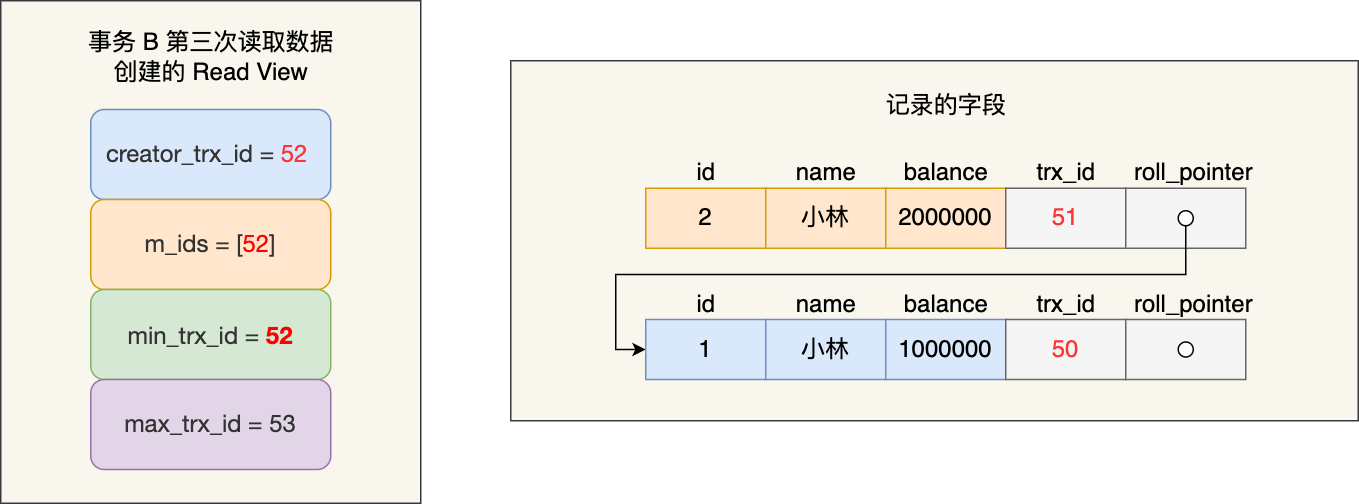

The diagram above was exported from draw.io. Its source (the exported page's mxGraphModel, read from the mxfile embedded in the PNG):
<mxGraphModel dx="102" dy="474" grid="1" gridSize="10" guides="1" tooltips="1" connect="1" arrows="1" fold="1" page="1" pageScale="1" pageWidth="827" pageHeight="1169" math="0" shadow="0">
  <root>
    <mxCell id="0" />
    <mxCell id="1" parent="0" />
    <mxCell id="txF12JI0B_JZpHMLiGdl-1" value="" style="rounded=0;whiteSpace=wrap;html=1;fontSize=16;fillColor=#f9f7ed;strokeColor=#36393d;" vertex="1" parent="1">
      <mxGeometry x="860" width="280" height="335" as="geometry" />
    </mxCell>
    <mxCell id="txF12JI0B_JZpHMLiGdl-2" value="&lt;span style=&quot;color: rgb(51 , 51 , 51) ; font-family: &amp;#34;helvetica neue&amp;#34; , &amp;#34;helvetica&amp;#34; , &amp;#34;arial&amp;#34; , sans-serif ; font-size: 16px ; text-align: left&quot;&gt;creator_trx_&lt;/span&gt;&lt;span style=&quot;color: rgb(51 , 51 , 51) ; font-family: &amp;#34;helvetica neue&amp;#34; , &amp;#34;helvetica&amp;#34; , &amp;#34;arial&amp;#34; , sans-serif ; font-size: 16px ; text-align: left&quot;&gt;id = &lt;/span&gt;&lt;span style=&quot;font-family: &amp;#34;helvetica neue&amp;#34; , &amp;#34;helvetica&amp;#34; , &amp;#34;arial&amp;#34; , sans-serif ; font-size: 16px ; text-align: left&quot;&gt;&lt;font color=&quot;#ff3333&quot;&gt;52&lt;/font&gt;&lt;/span&gt;&lt;span style=&quot;color: rgb(51 , 51 , 51) ; font-family: &amp;#34;helvetica neue&amp;#34; , &amp;#34;helvetica&amp;#34; , &amp;#34;arial&amp;#34; , sans-serif ; font-size: 16px ; text-align: left&quot;&gt;&amp;nbsp;&lt;/span&gt;" style="rounded=1;whiteSpace=wrap;html=1;fontSize=16;fillColor=#dae8fc;strokeColor=#6c8ebf;labelBackgroundColor=none;" vertex="1" parent="1">
      <mxGeometry x="920" y="72.5" width="160" height="60" as="geometry" />
    </mxCell>
    <mxCell id="txF12JI0B_JZpHMLiGdl-3" value="&lt;span style=&quot;color: rgb(51 , 51 , 51) ; font-family: &amp;#34;helvetica neue&amp;#34; , &amp;#34;helvetica&amp;#34; , &amp;#34;arial&amp;#34; , sans-serif ; font-size: 16px ; text-align: left&quot;&gt;m_&lt;/span&gt;&lt;span style=&quot;color: rgb(51 , 51 , 51) ; font-family: &amp;#34;helvetica neue&amp;#34; , &amp;#34;helvetica&amp;#34; , &amp;#34;arial&amp;#34; , sans-serif ; font-size: 16px ; text-align: left&quot;&gt;id&lt;/span&gt;&lt;span style=&quot;color: rgb(51 , 51 , 51) ; font-family: &amp;#34;helvetica neue&amp;#34; , &amp;#34;helvetica&amp;#34; , &amp;#34;arial&amp;#34; , sans-serif ; font-size: 16px ; text-align: left&quot;&gt;s = [&lt;/span&gt;&lt;span style=&quot;font-family: &amp;#34;helvetica neue&amp;#34; , &amp;#34;helvetica&amp;#34; , &amp;#34;arial&amp;#34; , sans-serif ; font-size: 16px ; text-align: left&quot;&gt;&lt;font color=&quot;#ff0000&quot;&gt;52&lt;/font&gt;&lt;/span&gt;&lt;span style=&quot;color: rgb(51 , 51 , 51) ; font-family: &amp;#34;helvetica neue&amp;#34; , &amp;#34;helvetica&amp;#34; , &amp;#34;arial&amp;#34; , sans-serif ; font-size: 16px ; text-align: left&quot;&gt;]&lt;br style=&quot;font-size: 16px&quot;&gt;&lt;/span&gt;" style="rounded=1;whiteSpace=wrap;html=1;fontSize=16;fillColor=#ffe6cc;strokeColor=#d79b00;labelBackgroundColor=none;" vertex="1" parent="1">
      <mxGeometry x="920" y="132.5" width="160" height="60" as="geometry" />
    </mxCell>
    <mxCell id="txF12JI0B_JZpHMLiGdl-4" value="&lt;span style=&quot;color: rgb(51 , 51 , 51) ; font-family: &amp;#34;helvetica neue&amp;#34; , &amp;#34;helvetica&amp;#34; , &amp;#34;arial&amp;#34; , sans-serif ; font-size: 16px ; text-align: left&quot;&gt;min_trx_&lt;/span&gt;&lt;span style=&quot;color: rgb(51 , 51 , 51) ; font-family: &amp;#34;helvetica neue&amp;#34; , &amp;#34;helvetica&amp;#34; , &amp;#34;arial&amp;#34; , sans-serif ; font-size: 16px ; text-align: left&quot;&gt;id = &lt;/span&gt;&lt;span style=&quot;font-family: &amp;#34;helvetica neue&amp;#34; , &amp;#34;helvetica&amp;#34; , &amp;#34;arial&amp;#34; , sans-serif ; font-size: 16px ; text-align: left&quot;&gt;&lt;font color=&quot;#ff0000&quot;&gt;&lt;b&gt;52&lt;/b&gt;&lt;/font&gt;&lt;/span&gt;" style="rounded=1;whiteSpace=wrap;html=1;fontSize=16;fillColor=#d5e8d4;strokeColor=#82b366;labelBackgroundColor=none;" vertex="1" parent="1">
      <mxGeometry x="920" y="192.5" width="160" height="60" as="geometry" />
    </mxCell>
    <mxCell id="txF12JI0B_JZpHMLiGdl-5" value="&lt;span style=&quot;color: rgb(51 , 51 , 51) ; font-family: &amp;quot;helvetica neue&amp;quot; , &amp;quot;helvetica&amp;quot; , &amp;quot;arial&amp;quot; , sans-serif ; font-size: 16px ; text-align: left&quot;&gt;max_trx_&lt;/span&gt;&lt;span style=&quot;color: rgb(51 , 51 , 51) ; font-family: &amp;quot;helvetica neue&amp;quot; , &amp;quot;helvetica&amp;quot; , &amp;quot;arial&amp;quot; , sans-serif ; font-size: 16px ; text-align: left&quot;&gt;id = 53&lt;/span&gt;" style="rounded=1;whiteSpace=wrap;html=1;fontSize=16;fillColor=#e1d5e7;strokeColor=#9673a6;labelBackgroundColor=none;" vertex="1" parent="1">
      <mxGeometry x="920" y="252.5" width="160" height="60" as="geometry" />
    </mxCell>
    <mxCell id="txF12JI0B_JZpHMLiGdl-6" value="事务 B 第三次读取数据&lt;br&gt;创建的 Read View" style="text;html=1;align=center;verticalAlign=middle;resizable=0;points=[];autosize=1;strokeColor=none;fontSize=16;" vertex="1" parent="1">
      <mxGeometry x="910" y="17.5" width="180" height="40" as="geometry" />
    </mxCell>
    <mxCell id="txF12JI0B_JZpHMLiGdl-8" value="" style="rounded=0;whiteSpace=wrap;html=1;fontSize=16;fillColor=#f9f7ed;strokeColor=#36393d;" vertex="1" parent="1">
      <mxGeometry x="1200" y="40" width="565" height="240" as="geometry" />
    </mxCell>
    <mxCell id="txF12JI0B_JZpHMLiGdl-9" value="2" style="rounded=0;whiteSpace=wrap;html=1;fontSize=16;fillColor=#ffe6cc;strokeColor=#d79b00;" vertex="1" parent="1">
      <mxGeometry x="1290" y="125" width="80" height="40" as="geometry" />
    </mxCell>
    <mxCell id="txF12JI0B_JZpHMLiGdl-10" value="小林" style="rounded=0;whiteSpace=wrap;html=1;fontSize=16;fillColor=#ffe6cc;strokeColor=#d79b00;" vertex="1" parent="1">
      <mxGeometry x="1370" y="125" width="80" height="40" as="geometry" />
    </mxCell>
    <mxCell id="txF12JI0B_JZpHMLiGdl-11" value="2000000" style="rounded=0;whiteSpace=wrap;html=1;fontSize=16;fillColor=#ffe6cc;strokeColor=#d79b00;" vertex="1" parent="1">
      <mxGeometry x="1450" y="125" width="80" height="40" as="geometry" />
    </mxCell>
    <mxCell id="txF12JI0B_JZpHMLiGdl-12" value="&lt;font color=&quot;#ff3333&quot;&gt;51&lt;/font&gt;" style="rounded=0;whiteSpace=wrap;html=1;fontSize=16;fillColor=#f5f5f5;strokeColor=#666666;fontColor=#333333;" vertex="1" parent="1">
      <mxGeometry x="1530" y="125" width="80" height="40" as="geometry" />
    </mxCell>
    <mxCell id="txF12JI0B_JZpHMLiGdl-13" value="" style="rounded=0;whiteSpace=wrap;html=1;fontSize=16;fillColor=#f5f5f5;strokeColor=#666666;fontColor=#333333;" vertex="1" parent="1">
      <mxGeometry x="1610" y="125" width="80" height="40" as="geometry" />
    </mxCell>
    <mxCell id="txF12JI0B_JZpHMLiGdl-14" value="id" style="text;html=1;align=center;verticalAlign=middle;resizable=0;points=[];autosize=1;strokeColor=none;fontSize=16;" vertex="1" parent="1">
      <mxGeometry x="1315" y="105" width="30" height="20" as="geometry" />
    </mxCell>
    <mxCell id="txF12JI0B_JZpHMLiGdl-15" value="name" style="text;html=1;align=center;verticalAlign=middle;resizable=0;points=[];autosize=1;strokeColor=none;fontSize=16;" vertex="1" parent="1">
      <mxGeometry x="1380" y="105" width="60" height="20" as="geometry" />
    </mxCell>
    <mxCell id="txF12JI0B_JZpHMLiGdl-16" value="balance" style="text;html=1;align=center;verticalAlign=middle;resizable=0;points=[];autosize=1;strokeColor=none;fontSize=16;" vertex="1" parent="1">
      <mxGeometry x="1455" y="105" width="70" height="20" as="geometry" />
    </mxCell>
    <mxCell id="txF12JI0B_JZpHMLiGdl-17" value="trx_id" style="text;html=1;align=center;verticalAlign=middle;resizable=0;points=[];autosize=1;strokeColor=none;fontSize=16;" vertex="1" parent="1">
      <mxGeometry x="1545" y="105" width="50" height="20" as="geometry" />
    </mxCell>
    <mxCell id="txF12JI0B_JZpHMLiGdl-18" value="roll_pointer" style="text;html=1;align=center;verticalAlign=middle;resizable=0;points=[];autosize=1;strokeColor=none;fontSize=16;" vertex="1" parent="1">
      <mxGeometry x="1610" y="105" width="90" height="20" as="geometry" />
    </mxCell>
    <mxCell id="txF12JI0B_JZpHMLiGdl-19" style="edgeStyle=orthogonalEdgeStyle;rounded=0;orthogonalLoop=1;jettySize=auto;html=1;entryX=0;entryY=0.5;entryDx=0;entryDy=0;" edge="1" parent="1" source="txF12JI0B_JZpHMLiGdl-20" target="txF12JI0B_JZpHMLiGdl-22">
      <mxGeometry relative="1" as="geometry">
        <Array as="points">
          <mxPoint x="1650" y="182.5" />
          <mxPoint x="1270" y="182.5" />
          <mxPoint x="1270" y="232.5" />
        </Array>
      </mxGeometry>
    </mxCell>
    <mxCell id="txF12JI0B_JZpHMLiGdl-20" value="" style="ellipse;whiteSpace=wrap;html=1;aspect=fixed;fontSize=16;" vertex="1" parent="1">
      <mxGeometry x="1645" y="140" width="10" height="10" as="geometry" />
    </mxCell>
    <mxCell id="txF12JI0B_JZpHMLiGdl-21" value="记录的字段" style="text;html=1;align=center;verticalAlign=middle;resizable=0;points=[];autosize=1;strokeColor=none;fontSize=16;" vertex="1" parent="1">
      <mxGeometry x="1440" y="60" width="100" height="20" as="geometry" />
    </mxCell>
    <mxCell id="txF12JI0B_JZpHMLiGdl-22" value="1" style="rounded=0;whiteSpace=wrap;html=1;fontSize=16;fillColor=#dae8fc;strokeColor=#6c8ebf;" vertex="1" parent="1">
      <mxGeometry x="1290" y="212.5" width="80" height="40" as="geometry" />
    </mxCell>
    <mxCell id="txF12JI0B_JZpHMLiGdl-23" value="小林" style="rounded=0;whiteSpace=wrap;html=1;fontSize=16;fillColor=#dae8fc;strokeColor=#6c8ebf;" vertex="1" parent="1">
      <mxGeometry x="1370" y="212.5" width="80" height="40" as="geometry" />
    </mxCell>
    <mxCell id="txF12JI0B_JZpHMLiGdl-24" value="1000000" style="rounded=0;whiteSpace=wrap;html=1;fontSize=16;fillColor=#dae8fc;strokeColor=#6c8ebf;" vertex="1" parent="1">
      <mxGeometry x="1450" y="212.5" width="80" height="40" as="geometry" />
    </mxCell>
    <mxCell id="txF12JI0B_JZpHMLiGdl-25" value="&lt;font color=&quot;#ff3333&quot;&gt;50&lt;/font&gt;" style="rounded=0;whiteSpace=wrap;html=1;fontSize=16;fillColor=#f5f5f5;strokeColor=#666666;fontColor=#333333;" vertex="1" parent="1">
      <mxGeometry x="1530" y="212.5" width="80" height="40" as="geometry" />
    </mxCell>
    <mxCell id="txF12JI0B_JZpHMLiGdl-26" value="" style="rounded=0;whiteSpace=wrap;html=1;fontSize=16;fillColor=#f5f5f5;strokeColor=#666666;fontColor=#333333;" vertex="1" parent="1">
      <mxGeometry x="1610" y="212.5" width="80" height="40" as="geometry" />
    </mxCell>
    <mxCell id="txF12JI0B_JZpHMLiGdl-27" value="id" style="text;html=1;align=center;verticalAlign=middle;resizable=0;points=[];autosize=1;strokeColor=none;fontSize=16;" vertex="1" parent="1">
      <mxGeometry x="1315" y="192.5" width="30" height="20" as="geometry" />
    </mxCell>
    <mxCell id="txF12JI0B_JZpHMLiGdl-28" value="name" style="text;html=1;align=center;verticalAlign=middle;resizable=0;points=[];autosize=1;strokeColor=none;fontSize=16;" vertex="1" parent="1">
      <mxGeometry x="1380" y="192.5" width="60" height="20" as="geometry" />
    </mxCell>
    <mxCell id="txF12JI0B_JZpHMLiGdl-29" value="balance" style="text;html=1;align=center;verticalAlign=middle;resizable=0;points=[];autosize=1;strokeColor=none;fontSize=16;" vertex="1" parent="1">
      <mxGeometry x="1455" y="192.5" width="70" height="20" as="geometry" />
    </mxCell>
    <mxCell id="txF12JI0B_JZpHMLiGdl-30" value="trx_id" style="text;html=1;align=center;verticalAlign=middle;resizable=0;points=[];autosize=1;strokeColor=none;fontSize=16;" vertex="1" parent="1">
      <mxGeometry x="1545" y="192.5" width="50" height="20" as="geometry" />
    </mxCell>
    <mxCell id="txF12JI0B_JZpHMLiGdl-31" value="roll_pointer" style="text;html=1;align=center;verticalAlign=middle;resizable=0;points=[];autosize=1;strokeColor=none;fontSize=16;" vertex="1" parent="1">
      <mxGeometry x="1610" y="192.5" width="90" height="20" as="geometry" />
    </mxCell>
    <mxCell id="txF12JI0B_JZpHMLiGdl-32" value="" style="ellipse;whiteSpace=wrap;html=1;aspect=fixed;fontSize=16;" vertex="1" parent="1">
      <mxGeometry x="1645" y="227.5" width="10" height="10" as="geometry" />
    </mxCell>
  </root>
</mxGraphModel>